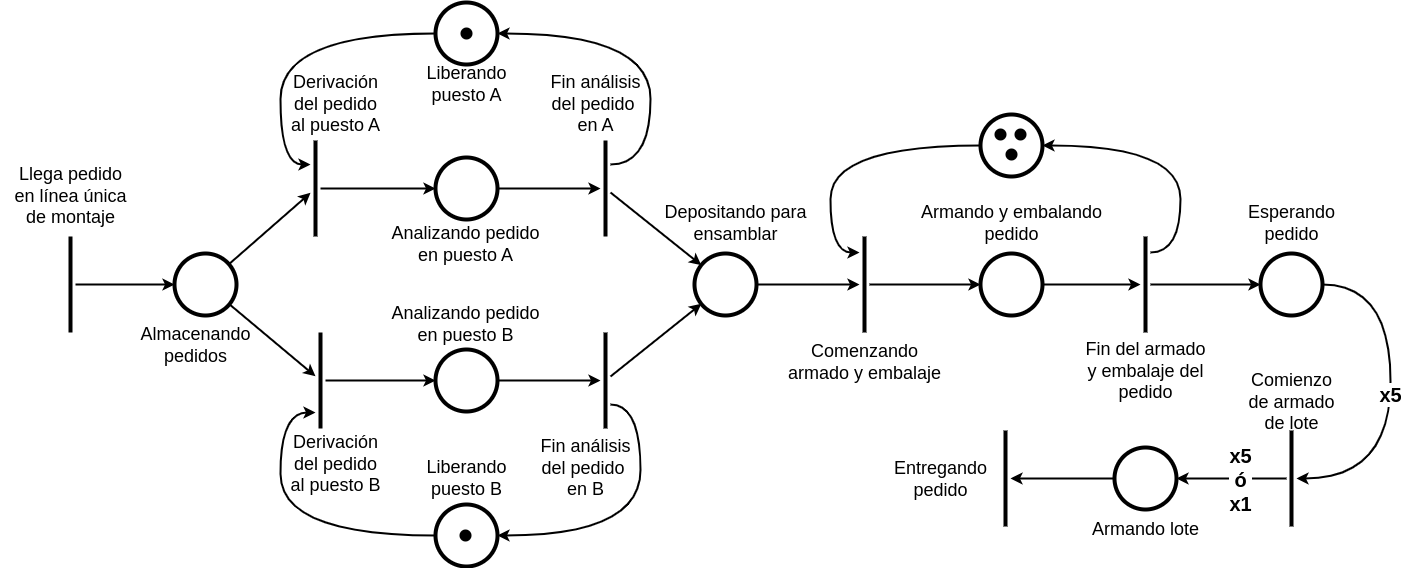

The diagram above was exported from draw.io. Its source (the exported page's mxGraphModel, read from the mxfile embedded in the PNG):
<mxGraphModel dx="1467" dy="932" grid="1" gridSize="10" guides="1" tooltips="1" connect="1" arrows="1" fold="1" page="1" pageScale="1" pageWidth="1169" pageHeight="827" math="0" shadow="0">
  <root>
    <mxCell id="0" />
    <mxCell id="1" parent="0" />
    <mxCell id="QaEHY27lGL2jntOYDwXH-1" style="edgeStyle=orthogonalEdgeStyle;rounded=0;orthogonalLoop=1;jettySize=auto;html=1;strokeWidth=2;" edge="1" parent="1" source="QaEHY27lGL2jntOYDwXH-2" target="QaEHY27lGL2jntOYDwXH-4">
      <mxGeometry relative="1" as="geometry" />
    </mxCell>
    <mxCell id="QaEHY27lGL2jntOYDwXH-2" value="" style="line;strokeWidth=4;direction=south;html=1;" vertex="1" parent="1">
      <mxGeometry x="65" y="384" width="10" height="96" as="geometry" />
    </mxCell>
    <mxCell id="QaEHY27lGL2jntOYDwXH-3" style="rounded=0;orthogonalLoop=1;jettySize=auto;html=1;strokeWidth=2;" edge="1" parent="1" source="QaEHY27lGL2jntOYDwXH-4" target="QaEHY27lGL2jntOYDwXH-5">
      <mxGeometry relative="1" as="geometry" />
    </mxCell>
    <mxCell id="QaEHY27lGL2jntOYDwXH-4" value="" style="ellipse;whiteSpace=wrap;html=1;aspect=fixed;strokeWidth=4;" vertex="1" parent="1">
      <mxGeometry x="174" y="401" width="62" height="62" as="geometry" />
    </mxCell>
    <mxCell id="QaEHY27lGL2jntOYDwXH-18" style="edgeStyle=orthogonalEdgeStyle;rounded=0;orthogonalLoop=1;jettySize=auto;html=1;strokeWidth=2;" edge="1" parent="1" source="QaEHY27lGL2jntOYDwXH-5" target="QaEHY27lGL2jntOYDwXH-14">
      <mxGeometry relative="1" as="geometry" />
    </mxCell>
    <mxCell id="QaEHY27lGL2jntOYDwXH-5" value="" style="line;strokeWidth=4;direction=south;html=1;" vertex="1" parent="1">
      <mxGeometry x="310" y="288" width="10" height="96" as="geometry" />
    </mxCell>
    <mxCell id="QaEHY27lGL2jntOYDwXH-6" value="Llega pedido&lt;br&gt;en línea única&lt;br&gt;de montaje" style="text;html=1;align=center;verticalAlign=middle;resizable=0;points=[];autosize=1;strokeColor=none;fillColor=none;fontSize=18;" vertex="1" parent="1">
      <mxGeometry y="304" width="140" height="80" as="geometry" />
    </mxCell>
    <mxCell id="QaEHY27lGL2jntOYDwXH-7" value="Almacenando&lt;br&gt;pedidos" style="text;html=1;align=center;verticalAlign=middle;resizable=0;points=[];autosize=1;strokeColor=none;fillColor=none;fontSize=18;" vertex="1" parent="1">
      <mxGeometry x="130" y="463" width="130" height="60" as="geometry" />
    </mxCell>
    <mxCell id="QaEHY27lGL2jntOYDwXH-8" value="Derivación&lt;br&gt;del pedido&lt;br&gt;al puesto A" style="text;html=1;align=center;verticalAlign=middle;resizable=0;points=[];autosize=1;strokeColor=none;fillColor=none;fontSize=18;" vertex="1" parent="1">
      <mxGeometry x="280" y="212" width="110" height="80" as="geometry" />
    </mxCell>
    <mxCell id="QaEHY27lGL2jntOYDwXH-19" style="edgeStyle=orthogonalEdgeStyle;rounded=0;orthogonalLoop=1;jettySize=auto;html=1;strokeWidth=2;" edge="1" parent="1" source="QaEHY27lGL2jntOYDwXH-10" target="QaEHY27lGL2jntOYDwXH-16">
      <mxGeometry relative="1" as="geometry" />
    </mxCell>
    <mxCell id="QaEHY27lGL2jntOYDwXH-10" value="" style="line;strokeWidth=4;direction=south;html=1;" vertex="1" parent="1">
      <mxGeometry x="315" y="480" width="10" height="96" as="geometry" />
    </mxCell>
    <mxCell id="QaEHY27lGL2jntOYDwXH-11" style="rounded=0;orthogonalLoop=1;jettySize=auto;html=1;strokeWidth=2;" edge="1" parent="1" source="QaEHY27lGL2jntOYDwXH-4" target="QaEHY27lGL2jntOYDwXH-10">
      <mxGeometry relative="1" as="geometry" />
    </mxCell>
    <mxCell id="QaEHY27lGL2jntOYDwXH-13" value="Derivación&lt;br&gt;del pedido&lt;br&gt;al puesto B" style="text;html=1;align=center;verticalAlign=middle;resizable=0;points=[];autosize=1;strokeColor=none;fillColor=none;fontSize=18;" vertex="1" parent="1">
      <mxGeometry x="280" y="572" width="110" height="80" as="geometry" />
    </mxCell>
    <mxCell id="QaEHY27lGL2jntOYDwXH-20" style="edgeStyle=orthogonalEdgeStyle;rounded=0;orthogonalLoop=1;jettySize=auto;html=1;strokeWidth=2;" edge="1" parent="1" source="QaEHY27lGL2jntOYDwXH-14" target="QaEHY27lGL2jntOYDwXH-15">
      <mxGeometry relative="1" as="geometry" />
    </mxCell>
    <mxCell id="QaEHY27lGL2jntOYDwXH-14" value="" style="ellipse;whiteSpace=wrap;html=1;aspect=fixed;strokeWidth=4;" vertex="1" parent="1">
      <mxGeometry x="435" y="305" width="62" height="62" as="geometry" />
    </mxCell>
    <mxCell id="QaEHY27lGL2jntOYDwXH-30" style="edgeStyle=orthogonalEdgeStyle;orthogonalLoop=1;jettySize=auto;html=1;curved=1;strokeWidth=2;" edge="1" parent="1" source="QaEHY27lGL2jntOYDwXH-15" target="QaEHY27lGL2jntOYDwXH-23">
      <mxGeometry relative="1" as="geometry">
        <Array as="points">
          <mxPoint x="650" y="312" />
          <mxPoint x="650" y="181" />
        </Array>
      </mxGeometry>
    </mxCell>
    <mxCell id="QaEHY27lGL2jntOYDwXH-41" style="rounded=0;orthogonalLoop=1;jettySize=auto;html=1;strokeWidth=2;" edge="1" parent="1" source="QaEHY27lGL2jntOYDwXH-15" target="QaEHY27lGL2jntOYDwXH-38">
      <mxGeometry relative="1" as="geometry" />
    </mxCell>
    <mxCell id="QaEHY27lGL2jntOYDwXH-15" value="" style="line;strokeWidth=4;direction=south;html=1;" vertex="1" parent="1">
      <mxGeometry x="600" y="288" width="10" height="96" as="geometry" />
    </mxCell>
    <mxCell id="QaEHY27lGL2jntOYDwXH-16" value="" style="ellipse;whiteSpace=wrap;html=1;aspect=fixed;strokeWidth=4;" vertex="1" parent="1">
      <mxGeometry x="435" y="497" width="62" height="62" as="geometry" />
    </mxCell>
    <mxCell id="QaEHY27lGL2jntOYDwXH-28" style="edgeStyle=orthogonalEdgeStyle;orthogonalLoop=1;jettySize=auto;html=1;curved=1;strokeWidth=2;" edge="1" parent="1" source="QaEHY27lGL2jntOYDwXH-17" target="QaEHY27lGL2jntOYDwXH-22">
      <mxGeometry relative="1" as="geometry">
        <Array as="points">
          <mxPoint x="640" y="552" />
          <mxPoint x="640" y="683" />
        </Array>
      </mxGeometry>
    </mxCell>
    <mxCell id="QaEHY27lGL2jntOYDwXH-40" style="rounded=0;orthogonalLoop=1;jettySize=auto;html=1;strokeWidth=2;" edge="1" parent="1" source="QaEHY27lGL2jntOYDwXH-17" target="QaEHY27lGL2jntOYDwXH-38">
      <mxGeometry relative="1" as="geometry" />
    </mxCell>
    <mxCell id="QaEHY27lGL2jntOYDwXH-17" value="" style="line;strokeWidth=4;direction=south;html=1;" vertex="1" parent="1">
      <mxGeometry x="600" y="480" width="10" height="96" as="geometry" />
    </mxCell>
    <mxCell id="QaEHY27lGL2jntOYDwXH-21" style="edgeStyle=orthogonalEdgeStyle;rounded=0;orthogonalLoop=1;jettySize=auto;html=1;strokeWidth=2;" edge="1" parent="1" source="QaEHY27lGL2jntOYDwXH-16" target="QaEHY27lGL2jntOYDwXH-17">
      <mxGeometry relative="1" as="geometry" />
    </mxCell>
    <mxCell id="QaEHY27lGL2jntOYDwXH-27" style="edgeStyle=orthogonalEdgeStyle;orthogonalLoop=1;jettySize=auto;html=1;curved=1;strokeWidth=2;" edge="1" parent="1" source="QaEHY27lGL2jntOYDwXH-22" target="QaEHY27lGL2jntOYDwXH-10">
      <mxGeometry relative="1" as="geometry">
        <Array as="points">
          <mxPoint x="280" y="683" />
          <mxPoint x="280" y="560" />
        </Array>
      </mxGeometry>
    </mxCell>
    <mxCell id="QaEHY27lGL2jntOYDwXH-22" value="" style="ellipse;whiteSpace=wrap;html=1;aspect=fixed;strokeWidth=4;" vertex="1" parent="1">
      <mxGeometry x="435" y="652" width="62" height="62" as="geometry" />
    </mxCell>
    <mxCell id="QaEHY27lGL2jntOYDwXH-29" style="edgeStyle=orthogonalEdgeStyle;orthogonalLoop=1;jettySize=auto;html=1;curved=1;strokeWidth=2;" edge="1" parent="1" source="QaEHY27lGL2jntOYDwXH-23" target="QaEHY27lGL2jntOYDwXH-5">
      <mxGeometry relative="1" as="geometry">
        <Array as="points">
          <mxPoint x="280" y="181" />
          <mxPoint x="280" y="312" />
        </Array>
      </mxGeometry>
    </mxCell>
    <mxCell id="QaEHY27lGL2jntOYDwXH-23" value="" style="ellipse;whiteSpace=wrap;html=1;aspect=fixed;strokeWidth=4;" vertex="1" parent="1">
      <mxGeometry x="435" y="150" width="62" height="62" as="geometry" />
    </mxCell>
    <mxCell id="QaEHY27lGL2jntOYDwXH-32" value="Analizando pedido &lt;br&gt;en puesto A" style="text;html=1;align=center;verticalAlign=middle;resizable=0;points=[];autosize=1;strokeColor=none;fillColor=none;fontSize=18;" vertex="1" parent="1">
      <mxGeometry x="380" y="362" width="170" height="60" as="geometry" />
    </mxCell>
    <mxCell id="QaEHY27lGL2jntOYDwXH-33" value="Fin análisis&lt;br&gt;del pedido&amp;nbsp;&lt;br&gt;en B" style="text;html=1;align=center;verticalAlign=middle;resizable=0;points=[];autosize=1;strokeColor=none;fillColor=none;fontSize=18;" vertex="1" parent="1">
      <mxGeometry x="530" y="576" width="110" height="80" as="geometry" />
    </mxCell>
    <mxCell id="QaEHY27lGL2jntOYDwXH-34" value="Fin análisis&lt;br&gt;del pedido&amp;nbsp;&lt;br&gt;en A" style="text;html=1;align=center;verticalAlign=middle;resizable=0;points=[];autosize=1;strokeColor=none;fillColor=none;fontSize=18;" vertex="1" parent="1">
      <mxGeometry x="540" y="212" width="110" height="80" as="geometry" />
    </mxCell>
    <mxCell id="QaEHY27lGL2jntOYDwXH-35" value="Analizando pedido &lt;br&gt;en puesto B" style="text;html=1;align=center;verticalAlign=middle;resizable=0;points=[];autosize=1;strokeColor=none;fillColor=none;fontSize=18;" vertex="1" parent="1">
      <mxGeometry x="380" y="442" width="170" height="60" as="geometry" />
    </mxCell>
    <mxCell id="QaEHY27lGL2jntOYDwXH-36" value="Liberando&lt;br&gt;puesto B" style="text;html=1;align=center;verticalAlign=middle;resizable=0;points=[];autosize=1;strokeColor=none;fillColor=none;fontSize=18;" vertex="1" parent="1">
      <mxGeometry x="416" y="596" width="100" height="60" as="geometry" />
    </mxCell>
    <mxCell id="QaEHY27lGL2jntOYDwXH-37" value="Liberando&lt;br&gt;puesto A" style="text;html=1;align=center;verticalAlign=middle;resizable=0;points=[];autosize=1;strokeColor=none;fillColor=none;fontSize=18;" vertex="1" parent="1">
      <mxGeometry x="416" y="202" width="100" height="60" as="geometry" />
    </mxCell>
    <mxCell id="QaEHY27lGL2jntOYDwXH-43" style="edgeStyle=orthogonalEdgeStyle;rounded=0;orthogonalLoop=1;jettySize=auto;html=1;strokeWidth=2;" edge="1" parent="1" source="QaEHY27lGL2jntOYDwXH-38" target="QaEHY27lGL2jntOYDwXH-42">
      <mxGeometry relative="1" as="geometry" />
    </mxCell>
    <mxCell id="QaEHY27lGL2jntOYDwXH-38" value="" style="ellipse;whiteSpace=wrap;html=1;aspect=fixed;strokeWidth=4;" vertex="1" parent="1">
      <mxGeometry x="694" y="401" width="62" height="62" as="geometry" />
    </mxCell>
    <mxCell id="QaEHY27lGL2jntOYDwXH-39" value="Depositando para &lt;br&gt;ensamblar" style="text;html=1;align=center;verticalAlign=middle;resizable=0;points=[];autosize=1;strokeColor=none;fillColor=none;fontSize=18;" vertex="1" parent="1">
      <mxGeometry x="650" y="341" width="170" height="60" as="geometry" />
    </mxCell>
    <mxCell id="QaEHY27lGL2jntOYDwXH-46" style="edgeStyle=orthogonalEdgeStyle;rounded=0;orthogonalLoop=1;jettySize=auto;html=1;strokeWidth=2;" edge="1" parent="1" source="QaEHY27lGL2jntOYDwXH-42" target="QaEHY27lGL2jntOYDwXH-45">
      <mxGeometry relative="1" as="geometry" />
    </mxCell>
    <mxCell id="QaEHY27lGL2jntOYDwXH-42" value="" style="line;strokeWidth=4;direction=south;html=1;" vertex="1" parent="1">
      <mxGeometry x="859" y="384" width="10" height="96" as="geometry" />
    </mxCell>
    <mxCell id="QaEHY27lGL2jntOYDwXH-44" value="Comenzando&lt;br&gt;armado y embalaje" style="text;html=1;align=center;verticalAlign=middle;resizable=0;points=[];autosize=1;strokeColor=none;fillColor=none;fontSize=18;" vertex="1" parent="1">
      <mxGeometry x="774" y="480" width="180" height="60" as="geometry" />
    </mxCell>
    <mxCell id="QaEHY27lGL2jntOYDwXH-51" style="edgeStyle=orthogonalEdgeStyle;rounded=0;orthogonalLoop=1;jettySize=auto;html=1;strokeWidth=2;" edge="1" parent="1" source="QaEHY27lGL2jntOYDwXH-45" target="QaEHY27lGL2jntOYDwXH-50">
      <mxGeometry relative="1" as="geometry" />
    </mxCell>
    <mxCell id="QaEHY27lGL2jntOYDwXH-45" value="" style="ellipse;whiteSpace=wrap;html=1;aspect=fixed;strokeWidth=4;" vertex="1" parent="1">
      <mxGeometry x="980" y="401" width="62" height="62" as="geometry" />
    </mxCell>
    <mxCell id="QaEHY27lGL2jntOYDwXH-49" value="Armando y embalando&lt;br&gt;pedido" style="text;html=1;align=center;verticalAlign=middle;resizable=0;points=[];autosize=1;strokeColor=none;fillColor=none;fontSize=18;" vertex="1" parent="1">
      <mxGeometry x="911" y="341" width="200" height="60" as="geometry" />
    </mxCell>
    <mxCell id="QaEHY27lGL2jntOYDwXH-58" style="edgeStyle=orthogonalEdgeStyle;orthogonalLoop=1;jettySize=auto;html=1;strokeWidth=2;curved=1;" edge="1" parent="1" source="QaEHY27lGL2jntOYDwXH-50" target="QaEHY27lGL2jntOYDwXH-53">
      <mxGeometry relative="1" as="geometry">
        <Array as="points">
          <mxPoint x="1180" y="400" />
          <mxPoint x="1180" y="293" />
        </Array>
      </mxGeometry>
    </mxCell>
    <mxCell id="QaEHY27lGL2jntOYDwXH-64" style="edgeStyle=orthogonalEdgeStyle;rounded=0;orthogonalLoop=1;jettySize=auto;html=1;strokeWidth=2;" edge="1" parent="1" source="QaEHY27lGL2jntOYDwXH-50" target="QaEHY27lGL2jntOYDwXH-52">
      <mxGeometry relative="1" as="geometry" />
    </mxCell>
    <mxCell id="QaEHY27lGL2jntOYDwXH-50" value="" style="line;strokeWidth=4;direction=south;html=1;" vertex="1" parent="1">
      <mxGeometry x="1140" y="384" width="10" height="96" as="geometry" />
    </mxCell>
    <mxCell id="QaEHY27lGL2jntOYDwXH-67" value="&lt;b&gt;&lt;font style=&quot;font-size: 20px;&quot;&gt;x5&lt;/font&gt;&lt;/b&gt;" style="edgeStyle=orthogonalEdgeStyle;orthogonalLoop=1;jettySize=auto;html=1;curved=1;strokeWidth=2;" edge="1" parent="1" source="QaEHY27lGL2jntOYDwXH-52" target="QaEHY27lGL2jntOYDwXH-66">
      <mxGeometry relative="1" as="geometry">
        <Array as="points">
          <mxPoint x="1390" y="432" />
          <mxPoint x="1390" y="626" />
        </Array>
      </mxGeometry>
    </mxCell>
    <mxCell id="QaEHY27lGL2jntOYDwXH-52" value="" style="ellipse;whiteSpace=wrap;html=1;aspect=fixed;strokeWidth=4;" vertex="1" parent="1">
      <mxGeometry x="1260" y="401" width="62" height="62" as="geometry" />
    </mxCell>
    <mxCell id="QaEHY27lGL2jntOYDwXH-57" style="edgeStyle=orthogonalEdgeStyle;orthogonalLoop=1;jettySize=auto;html=1;curved=1;strokeWidth=2;" edge="1" parent="1" source="QaEHY27lGL2jntOYDwXH-53" target="QaEHY27lGL2jntOYDwXH-42">
      <mxGeometry relative="1" as="geometry">
        <Array as="points">
          <mxPoint x="830" y="293" />
          <mxPoint x="830" y="400" />
        </Array>
      </mxGeometry>
    </mxCell>
    <mxCell id="QaEHY27lGL2jntOYDwXH-53" value="" style="ellipse;whiteSpace=wrap;html=1;aspect=fixed;strokeWidth=4;" vertex="1" parent="1">
      <mxGeometry x="980" y="262" width="62" height="62" as="geometry" />
    </mxCell>
    <mxCell id="QaEHY27lGL2jntOYDwXH-59" value="" style="shape=waypoint;sketch=0;size=6;pointerEvents=1;points=[];fillColor=none;resizable=0;rotatable=0;perimeter=centerPerimeter;snapToPoint=1;fontSize=13;strokeWidth=4;" vertex="1" parent="1">
      <mxGeometry x="990" y="272" width="20" height="20" as="geometry" />
    </mxCell>
    <mxCell id="QaEHY27lGL2jntOYDwXH-60" value="" style="shape=waypoint;sketch=0;size=6;pointerEvents=1;points=[];fillColor=none;resizable=0;rotatable=0;perimeter=centerPerimeter;snapToPoint=1;fontSize=13;strokeWidth=4;" vertex="1" parent="1">
      <mxGeometry x="1010" y="272" width="20" height="20" as="geometry" />
    </mxCell>
    <mxCell id="QaEHY27lGL2jntOYDwXH-61" value="" style="shape=waypoint;sketch=0;size=6;pointerEvents=1;points=[];fillColor=none;resizable=0;rotatable=0;perimeter=centerPerimeter;snapToPoint=1;fontSize=13;strokeWidth=4;" vertex="1" parent="1">
      <mxGeometry x="1001" y="292" width="20" height="20" as="geometry" />
    </mxCell>
    <mxCell id="QaEHY27lGL2jntOYDwXH-62" value="Fin del armado&lt;br&gt;y embalaje del&lt;br&gt;pedido" style="text;html=1;align=center;verticalAlign=middle;resizable=0;points=[];autosize=1;strokeColor=none;fillColor=none;fontSize=18;" vertex="1" parent="1">
      <mxGeometry x="1075" y="479" width="140" height="80" as="geometry" />
    </mxCell>
    <mxCell id="QaEHY27lGL2jntOYDwXH-65" value="Esperando&lt;br&gt;pedido" style="text;html=1;align=center;verticalAlign=middle;resizable=0;points=[];autosize=1;strokeColor=none;fillColor=none;fontSize=18;" vertex="1" parent="1">
      <mxGeometry x="1236" y="341" width="110" height="60" as="geometry" />
    </mxCell>
    <mxCell id="QaEHY27lGL2jntOYDwXH-69" style="edgeStyle=orthogonalEdgeStyle;rounded=0;orthogonalLoop=1;jettySize=auto;html=1;strokeWidth=2;" edge="1" parent="1" source="QaEHY27lGL2jntOYDwXH-66" target="QaEHY27lGL2jntOYDwXH-68">
      <mxGeometry relative="1" as="geometry" />
    </mxCell>
    <mxCell id="QaEHY27lGL2jntOYDwXH-75" value="&lt;b style=&quot;font-size: 20px;&quot;&gt;x5&lt;br&gt;ó&lt;br&gt;x1&lt;/b&gt;" style="edgeLabel;html=1;align=center;verticalAlign=middle;resizable=0;points=[];" vertex="1" connectable="0" parent="QaEHY27lGL2jntOYDwXH-69">
      <mxGeometry x="-0.1476" relative="1" as="geometry">
        <mxPoint as="offset" />
      </mxGeometry>
    </mxCell>
    <mxCell id="QaEHY27lGL2jntOYDwXH-66" value="" style="line;strokeWidth=4;direction=north;html=1;" vertex="1" parent="1">
      <mxGeometry x="1286" y="578" width="10" height="96" as="geometry" />
    </mxCell>
    <mxCell id="QaEHY27lGL2jntOYDwXH-71" style="edgeStyle=orthogonalEdgeStyle;rounded=0;orthogonalLoop=1;jettySize=auto;html=1;strokeWidth=2;" edge="1" parent="1" source="QaEHY27lGL2jntOYDwXH-68" target="QaEHY27lGL2jntOYDwXH-70">
      <mxGeometry relative="1" as="geometry" />
    </mxCell>
    <mxCell id="QaEHY27lGL2jntOYDwXH-68" value="" style="ellipse;whiteSpace=wrap;html=1;aspect=fixed;strokeWidth=4;" vertex="1" parent="1">
      <mxGeometry x="1114" y="595" width="62" height="62" as="geometry" />
    </mxCell>
    <mxCell id="QaEHY27lGL2jntOYDwXH-70" value="" style="line;strokeWidth=4;direction=north;html=1;" vertex="1" parent="1">
      <mxGeometry x="1000" y="578" width="10" height="96" as="geometry" />
    </mxCell>
    <mxCell id="QaEHY27lGL2jntOYDwXH-72" value="Comienzo&lt;br&gt;de armado &lt;br&gt;de lote" style="text;html=1;align=center;verticalAlign=middle;resizable=0;points=[];autosize=1;strokeColor=none;fillColor=none;fontSize=18;" vertex="1" parent="1">
      <mxGeometry x="1236" y="510" width="110" height="80" as="geometry" />
    </mxCell>
    <mxCell id="QaEHY27lGL2jntOYDwXH-73" value="Armando lote" style="text;html=1;align=center;verticalAlign=middle;resizable=0;points=[];autosize=1;strokeColor=none;fillColor=none;fontSize=18;" vertex="1" parent="1">
      <mxGeometry x="1080" y="657" width="130" height="40" as="geometry" />
    </mxCell>
    <mxCell id="QaEHY27lGL2jntOYDwXH-76" value="Entregando&lt;br&gt;pedido" style="text;html=1;align=center;verticalAlign=middle;resizable=0;points=[];autosize=1;strokeColor=none;fillColor=none;fontSize=18;" vertex="1" parent="1">
      <mxGeometry x="880" y="597" width="120" height="60" as="geometry" />
    </mxCell>
    <mxCell id="QaEHY27lGL2jntOYDwXH-77" value="" style="shape=waypoint;sketch=0;size=6;pointerEvents=1;points=[];fillColor=none;resizable=0;rotatable=0;perimeter=centerPerimeter;snapToPoint=1;fontSize=13;strokeWidth=4;" vertex="1" parent="1">
      <mxGeometry x="456" y="171" width="20" height="20" as="geometry" />
    </mxCell>
    <mxCell id="QaEHY27lGL2jntOYDwXH-78" value="" style="shape=waypoint;sketch=0;size=6;pointerEvents=1;points=[];fillColor=none;resizable=0;rotatable=0;perimeter=centerPerimeter;snapToPoint=1;fontSize=13;strokeWidth=4;" vertex="1" parent="1">
      <mxGeometry x="455" y="673" width="20" height="20" as="geometry" />
    </mxCell>
  </root>
</mxGraphModel>